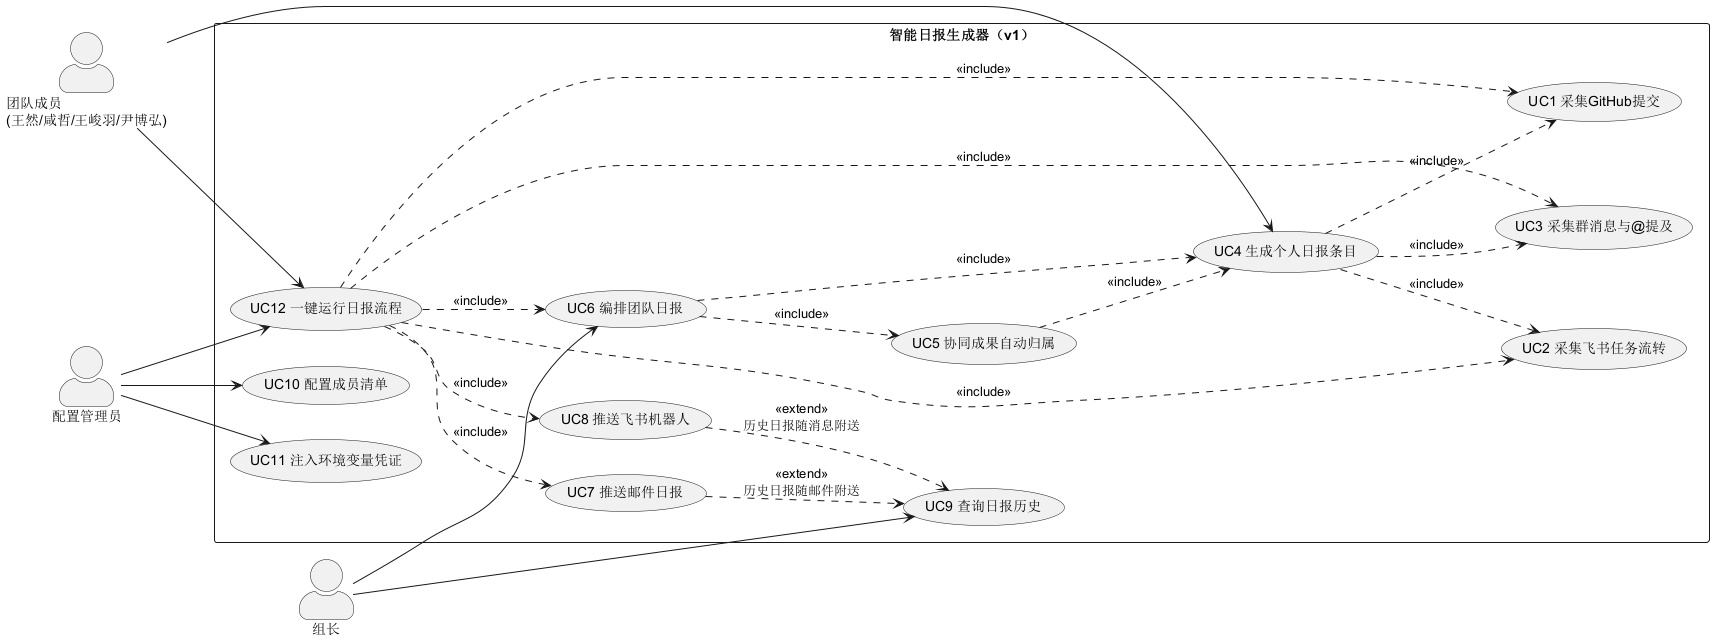

The diagram above was rendered by PlantUML. Its source (embedded in the PNG):
@startuml usecase
skinparam defaultFontName \"Microsoft YaHei\"
' 智能日报生成器 用例图（阶段一 v1）
left to right direction
skinparam actorStyle awesome
skinparam packageStyle rectangle

actor "团队成员\n(王然/咸哲/王峻羽/尹博弘)" as Member
actor "组长" as Leader
actor "配置管理员" as Admin

rectangle "智能日报生成器（v1）" {
  usecase "UC1 采集GitHub提交" as UC1
  usecase "UC2 采集飞书任务流转" as UC2
  usecase "UC3 采集群消息与@提及" as UC3
  usecase "UC4 生成个人日报条目" as UC4
  usecase "UC5 协同成果自动归属" as UC5
  usecase "UC6 编排团队日报" as UC6
  usecase "UC7 推送邮件日报" as UC7
  usecase "UC8 推送飞书机器人" as UC8
  usecase "UC9 查询日报历史" as UC9
  usecase "UC10 配置成员清单" as UC10
  usecase "UC11 注入环境变量凭证" as UC11
  usecase "UC12 一键运行日报流程" as UC12
}

' 采集用例
UC4 ..> UC1 : <<include>>
UC4 ..> UC2 : <<include>>
UC4 ..> UC3 : <<include>>
UC5 ..> UC4 : <<include>>
UC6 ..> UC5 : <<include>>
UC6 ..> UC4 : <<include>>

' 主流程编排
UC12 ..> UC1 : <<include>>
UC12 ..> UC2 : <<include>>
UC12 ..> UC3 : <<include>>
UC12 ..> UC6 : <<include>>
UC12 ..> UC7 : <<include>>
UC12 ..> UC8 : <<include>>

' 扩展分支
UC7 ..> UC9 : <<extend>>\n历史日报随邮件附送
UC8 ..> UC9 : <<extend>>\n历史日报随消息附送

Member --> UC4
Member --> UC12
Leader --> UC6
Leader --> UC9
Admin --> UC10
Admin --> UC11
Admin --> UC12
@enduml